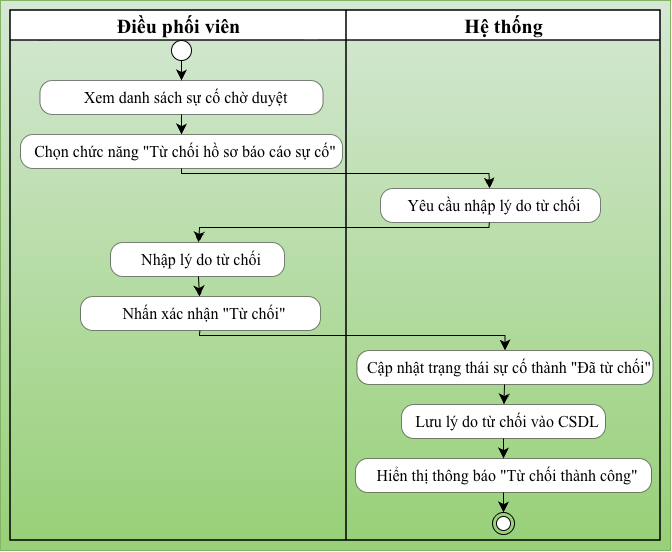

The diagram above was exported from draw.io. Its source (the exported page's mxGraphModel, read from the mxfile embedded in the PNG):
<mxGraphModel dx="1668" dy="591" grid="1" gridSize="10" guides="1" tooltips="1" connect="1" arrows="1" fold="1" page="1" pageScale="1" pageWidth="827" pageHeight="1169" math="0" shadow="0">
  <root>
    <mxCell id="0" />
    <mxCell id="1" parent="0" />
    <UserObject label="" plantUmlData="{&#10;  &quot;data&quot;: &quot;@startuml\n|Điều phối viên|\nstart\n:Xem danh sách sự cố chờ duyệt;\n:Chọn chức năng \&quot;Từ chối hồ sơ báo cáo sự cố\&quot;;\n|Hệ thống|\n:Yêu cầu nhập lý do từ chối;\n|Điều phối viên|\n:Nhập lý do từ chối;\n:Nhấn xác nhận \&quot;Từ chối\&quot;;\n|Hệ thống|\n:Cập nhật trạng thái sự cố thành \&quot;Đã từ chối\&quot;;\n:Lưu lý do từ chối vào CSDL;\n:Hiển thị thông báo \&quot;Từ chối thành công\&quot;;\nstop\n@enduml&quot;,&#10;  &quot;config&quot;: null&#10;}" id="wV3fuhMrlv1tg7a9PRXr-1">
      <mxCell connectable="0" parent="1" style="group;transparentBounds=1;editIcon=1;lockedGroup=0;groupPadding=10;fontFamily=Times New Roman;fontSize=16;align=center;fillColor=#d5e8d4;gradientColor=#97d077;strokeColor=#82b366;" vertex="1">
        <mxGeometry as="geometry" />
      </mxCell>
    </UserObject>
    <UserObject label="&lt;font style=&quot;font-size: 20px;&quot;&gt;&lt;b&gt;Điều phối viên&lt;/b&gt;&lt;/font&gt;" plantUmlId="lane_25" plantUmlBaseStyle="swimlane;collapsible=0;startSize=30;fillColor=none;swimlaneFillColor=none;strokeColor=#181818;strokeWidth=1.5;fontColor=#000000;fontSize=18;fontStyle=0;html=1;" plantUmlBaseValue="Điều phối viên" id="wV3fuhMrlv1tg7a9PRXr-2">
      <mxCell parent="wV3fuhMrlv1tg7a9PRXr-1" style="swimlane;collapsible=0;startSize=30;swimlaneFillColor=none;strokeWidth=1.5;fontSize=16;fontStyle=0;html=1;fontFamily=Times New Roman;align=center;" vertex="1">
        <mxGeometry height="530" width="336" x="-20" y="30" as="geometry" />
      </mxCell>
    </UserObject>
    <UserObject label="Xem danh sách sự cố chờ duyệt" plantUmlId="action_2" plantUmlBaseStyle="rounded=1;absoluteArcSize=1;arcSize=25;fillColor=#F1F1F1;strokeColor=#181818;strokeWidth=0.5;whiteSpace=wrap;fontSize=12;align=left;spacingLeft=8;" plantUmlBaseValue="Xem danh sách sự cố chờ duyệt" id="wV3fuhMrlv1tg7a9PRXr-6">
      <mxCell parent="wV3fuhMrlv1tg7a9PRXr-2" style="rounded=1;absoluteArcSize=1;arcSize=25;strokeWidth=0.5;whiteSpace=wrap;fontSize=16;align=center;spacingLeft=8;fontFamily=Times New Roman;" vertex="1">
        <mxGeometry height="34" width="283" x="29.5" y="70" as="geometry" />
      </mxCell>
    </UserObject>
    <UserObject label="" plantUmlId="start_0" plantUmlBaseStyle="ellipse;fillColor=#222222;strokeColor=#222222;" plantUmlBaseValue="" id="wV3fuhMrlv1tg7a9PRXr-4">
      <mxCell parent="wV3fuhMrlv1tg7a9PRXr-2" style="ellipse;fontFamily=Times New Roman;fontSize=16;align=center;" vertex="1">
        <mxGeometry height="20" width="20" x="161" y="30" as="geometry" />
      </mxCell>
    </UserObject>
    <UserObject label="" plantUmlId="e_1" plantUmlBaseStyle="endArrow=classic;endSize=8;strokeColor=#181818;curved=0;rounded=0;fontSize=11;sourcePerimeterSpacing=0;targetPerimeterSpacing=0;" plantUmlBaseValue="" id="wV3fuhMrlv1tg7a9PRXr-5">
      <mxCell edge="1" parent="wV3fuhMrlv1tg7a9PRXr-2" source="wV3fuhMrlv1tg7a9PRXr-4" style="endArrow=classic;endSize=8;curved=0;rounded=0;fontSize=16;sourcePerimeterSpacing=0;targetPerimeterSpacing=0;fontFamily=Times New Roman;align=center;" target="wV3fuhMrlv1tg7a9PRXr-6">
        <mxGeometry relative="1" as="geometry">
          <mxPoint x="189" y="50" as="sourcePoint" />
          <mxPoint x="189" y="70" as="targetPoint" />
        </mxGeometry>
      </mxCell>
    </UserObject>
    <UserObject label="&lt;b&gt;&lt;font style=&quot;font-size: 20px;&quot;&gt;Hệ thống&lt;/font&gt;&lt;/b&gt;" plantUmlId="lane_26" plantUmlBaseStyle="swimlane;collapsible=0;startSize=30;fillColor=none;swimlaneFillColor=none;strokeColor=#181818;strokeWidth=1.5;fontColor=#000000;fontSize=18;fontStyle=0;html=1;" plantUmlBaseValue="Hệ thống" id="wV3fuhMrlv1tg7a9PRXr-3">
      <mxCell parent="wV3fuhMrlv1tg7a9PRXr-1" style="swimlane;collapsible=0;startSize=30;swimlaneFillColor=none;strokeWidth=1.5;fontSize=16;fontStyle=0;html=1;fontFamily=Times New Roman;align=center;" vertex="1">
        <mxGeometry height="530" width="314" x="316" y="30" as="geometry" />
      </mxCell>
    </UserObject>
    <UserObject label="Cập nhật trạng thái sự cố thành &quot;Đã từ chối&quot;" plantUmlId="action_18" plantUmlBaseStyle="rounded=1;absoluteArcSize=1;arcSize=25;fillColor=#F1F1F1;strokeColor=#181818;strokeWidth=0.5;whiteSpace=wrap;fontSize=12;align=left;spacingLeft=8;" plantUmlBaseValue="Cập nhật trạng thái sự cố thành &quot;Đã từ chối&quot;" id="wV3fuhMrlv1tg7a9PRXr-16">
      <mxCell parent="wV3fuhMrlv1tg7a9PRXr-3" style="rounded=1;absoluteArcSize=1;arcSize=25;strokeWidth=0.5;whiteSpace=wrap;fontSize=16;align=center;spacingLeft=8;fontFamily=Times New Roman;" vertex="1">
        <mxGeometry height="34" width="296" x="10.5" y="340" as="geometry" />
      </mxCell>
    </UserObject>
    <UserObject label="Lưu lý do từ chối vào CSDL" plantUmlId="action_20" plantUmlBaseStyle="rounded=1;absoluteArcSize=1;arcSize=25;fillColor=#F1F1F1;strokeColor=#181818;strokeWidth=0.5;whiteSpace=wrap;fontSize=12;align=left;spacingLeft=8;" plantUmlBaseValue="Lưu lý do từ chối vào CSDL" id="wV3fuhMrlv1tg7a9PRXr-18">
      <mxCell parent="wV3fuhMrlv1tg7a9PRXr-3" style="rounded=1;absoluteArcSize=1;arcSize=25;strokeWidth=0.5;whiteSpace=wrap;fontSize=16;align=center;spacingLeft=8;fontFamily=Times New Roman;" vertex="1">
        <mxGeometry height="34" width="204" x="55" y="394" as="geometry" />
      </mxCell>
    </UserObject>
    <UserObject label="Hiển thị thông báo &quot;Từ chối thành công&quot;" plantUmlId="action_22" plantUmlBaseStyle="rounded=1;absoluteArcSize=1;arcSize=25;fillColor=#F1F1F1;strokeColor=#181818;strokeWidth=0.5;whiteSpace=wrap;fontSize=12;align=left;spacingLeft=8;" plantUmlBaseValue="Hiển thị thông báo &quot;Từ chối thành công&quot;" id="wV3fuhMrlv1tg7a9PRXr-20">
      <mxCell parent="wV3fuhMrlv1tg7a9PRXr-3" style="rounded=1;absoluteArcSize=1;arcSize=25;strokeWidth=0.5;whiteSpace=wrap;fontSize=16;align=center;spacingLeft=8;fontFamily=Times New Roman;" vertex="1">
        <mxGeometry height="34" width="296" x="9" y="448" as="geometry" />
      </mxCell>
    </UserObject>
    <UserObject label="" plantUmlId="stop_24" plantUmlBaseStyle="ellipse;shape=endState;fillColor=#222222;strokeColor=#222222;" plantUmlBaseValue="" id="wV3fuhMrlv1tg7a9PRXr-22">
      <mxCell parent="wV3fuhMrlv1tg7a9PRXr-3" style="ellipse;shape=endState;fontFamily=Times New Roman;fontSize=16;align=center;" vertex="1">
        <mxGeometry height="22" width="22" x="146" y="502" as="geometry" />
      </mxCell>
    </UserObject>
    <UserObject label="" plantUmlId="e_19" plantUmlBaseStyle="endArrow=classic;endSize=8;strokeColor=#181818;curved=0;rounded=0;fontSize=11;sourcePerimeterSpacing=0;targetPerimeterSpacing=0;" plantUmlBaseValue="" id="wV3fuhMrlv1tg7a9PRXr-17">
      <mxCell edge="1" parent="wV3fuhMrlv1tg7a9PRXr-3" source="wV3fuhMrlv1tg7a9PRXr-16" style="endArrow=classic;endSize=8;curved=0;rounded=0;fontSize=16;sourcePerimeterSpacing=0;targetPerimeterSpacing=0;fontFamily=Times New Roman;align=center;" target="wV3fuhMrlv1tg7a9PRXr-18">
        <mxGeometry relative="1" as="geometry">
          <mxPoint x="142.5" y="374" as="sourcePoint" />
          <mxPoint x="142.5" y="394" as="targetPoint" />
        </mxGeometry>
      </mxCell>
    </UserObject>
    <UserObject label="" plantUmlId="e_21" plantUmlBaseStyle="endArrow=classic;endSize=8;strokeColor=#181818;curved=0;rounded=0;fontSize=11;sourcePerimeterSpacing=0;targetPerimeterSpacing=0;" plantUmlBaseValue="" id="wV3fuhMrlv1tg7a9PRXr-19">
      <mxCell edge="1" parent="wV3fuhMrlv1tg7a9PRXr-3" source="wV3fuhMrlv1tg7a9PRXr-18" style="endArrow=classic;endSize=8;curved=0;rounded=0;fontSize=16;sourcePerimeterSpacing=0;targetPerimeterSpacing=0;fontFamily=Times New Roman;align=center;" target="wV3fuhMrlv1tg7a9PRXr-20">
        <mxGeometry relative="1" as="geometry">
          <mxPoint x="142.5" y="428" as="sourcePoint" />
          <mxPoint x="142.5" y="448" as="targetPoint" />
        </mxGeometry>
      </mxCell>
    </UserObject>
    <UserObject label="" plantUmlId="e_23" plantUmlBaseStyle="endArrow=classic;endSize=8;strokeColor=#181818;curved=0;rounded=0;fontSize=11;sourcePerimeterSpacing=0;targetPerimeterSpacing=0;" plantUmlBaseValue="" id="wV3fuhMrlv1tg7a9PRXr-21">
      <mxCell edge="1" parent="wV3fuhMrlv1tg7a9PRXr-3" source="wV3fuhMrlv1tg7a9PRXr-20" style="endArrow=classic;endSize=8;curved=0;rounded=0;fontSize=16;sourcePerimeterSpacing=0;targetPerimeterSpacing=0;fontFamily=Times New Roman;align=center;" target="wV3fuhMrlv1tg7a9PRXr-22">
        <mxGeometry relative="1" as="geometry">
          <mxPoint x="142.5" y="482" as="sourcePoint" />
          <mxPoint x="142.5" y="502" as="targetPoint" />
        </mxGeometry>
      </mxCell>
    </UserObject>
    <UserObject label="" plantUmlId="e_3" plantUmlBaseStyle="endArrow=classic;endSize=8;strokeColor=#181818;curved=0;rounded=0;fontSize=11;sourcePerimeterSpacing=0;targetPerimeterSpacing=0;" plantUmlBaseValue="" id="wV3fuhMrlv1tg7a9PRXr-7">
      <mxCell edge="1" parent="wV3fuhMrlv1tg7a9PRXr-1" source="wV3fuhMrlv1tg7a9PRXr-6" style="endArrow=classic;endSize=8;curved=0;rounded=0;fontSize=16;sourcePerimeterSpacing=0;targetPerimeterSpacing=0;fontFamily=Times New Roman;align=center;" target="wV3fuhMrlv1tg7a9PRXr-8">
        <mxGeometry relative="1" as="geometry">
          <mxPoint x="169" y="134" as="sourcePoint" />
          <mxPoint x="169" y="154" as="targetPoint" />
        </mxGeometry>
      </mxCell>
    </UserObject>
    <UserObject label="Chọn chức năng &quot;Từ chối hồ sơ báo cáo sự cố&quot;" plantUmlId="action_4" plantUmlBaseStyle="rounded=1;absoluteArcSize=1;arcSize=25;fillColor=#F1F1F1;strokeColor=#181818;strokeWidth=0.5;whiteSpace=wrap;fontSize=12;align=left;spacingLeft=8;" plantUmlBaseValue="Chọn chức năng &quot;Từ chối hồ sơ báo cáo sự cố&quot;" id="wV3fuhMrlv1tg7a9PRXr-8">
      <mxCell parent="wV3fuhMrlv1tg7a9PRXr-1" style="rounded=1;absoluteArcSize=1;arcSize=25;strokeWidth=0.5;whiteSpace=wrap;fontSize=16;align=center;spacingLeft=8;fontFamily=Times New Roman;" vertex="1">
        <mxGeometry height="34" width="322" x="-10" y="154" as="geometry" />
      </mxCell>
    </UserObject>
    <UserObject label="" plantUmlId="e_5" plantUmlBaseStyle="endArrow=classic;endSize=8;strokeColor=#181818;curved=0;rounded=0;fontSize=11;sourcePerimeterSpacing=0;targetPerimeterSpacing=0;" plantUmlBaseValue="" id="wV3fuhMrlv1tg7a9PRXr-9">
      <mxCell edge="1" parent="wV3fuhMrlv1tg7a9PRXr-1" source="wV3fuhMrlv1tg7a9PRXr-8" style="endArrow=classic;endSize=8;curved=0;rounded=0;fontSize=16;sourcePerimeterSpacing=0;targetPerimeterSpacing=0;fontFamily=Times New Roman;align=center;" target="wV3fuhMrlv1tg7a9PRXr-10">
        <mxGeometry relative="1" x="0.0475" as="geometry">
          <Array as="points">
            <mxPoint x="151" y="193" />
            <mxPoint x="458.5" y="193" />
          </Array>
          <mxPoint x="169" y="188" as="sourcePoint" />
          <mxPoint x="458.5" y="208" as="targetPoint" />
        </mxGeometry>
      </mxCell>
    </UserObject>
    <UserObject label="Yêu cầu nhập lý do từ chối" plantUmlId="action_8" plantUmlBaseStyle="rounded=1;absoluteArcSize=1;arcSize=25;fillColor=#F1F1F1;strokeColor=#181818;strokeWidth=0.5;whiteSpace=wrap;fontSize=12;align=left;spacingLeft=8;" plantUmlBaseValue="Yêu cầu nhập lý do từ chối" id="wV3fuhMrlv1tg7a9PRXr-10">
      <mxCell parent="wV3fuhMrlv1tg7a9PRXr-1" style="rounded=1;absoluteArcSize=1;arcSize=25;strokeWidth=0.5;whiteSpace=wrap;fontSize=16;align=center;spacingLeft=8;fontFamily=Times New Roman;" vertex="1">
        <mxGeometry height="34" width="220" x="350" y="208" as="geometry" />
      </mxCell>
    </UserObject>
    <UserObject label="" plantUmlId="e_9" plantUmlBaseStyle="endArrow=classic;endSize=8;strokeColor=#181818;curved=0;rounded=0;fontSize=11;sourcePerimeterSpacing=0;targetPerimeterSpacing=0;" plantUmlBaseValue="" id="wV3fuhMrlv1tg7a9PRXr-11">
      <mxCell edge="1" parent="wV3fuhMrlv1tg7a9PRXr-1" source="wV3fuhMrlv1tg7a9PRXr-10" style="endArrow=classic;endSize=8;curved=0;rounded=0;fontSize=16;sourcePerimeterSpacing=0;targetPerimeterSpacing=0;fontFamily=Times New Roman;align=center;" target="wV3fuhMrlv1tg7a9PRXr-12">
        <mxGeometry relative="1" as="geometry">
          <Array as="points">
            <mxPoint x="458.5" y="247" />
            <mxPoint x="169" y="247" />
          </Array>
          <mxPoint x="458.5" y="242" as="sourcePoint" />
          <mxPoint x="169" y="262" as="targetPoint" />
        </mxGeometry>
      </mxCell>
    </UserObject>
    <UserObject label="Nhập lý do từ chối" plantUmlId="action_12" plantUmlBaseStyle="rounded=1;absoluteArcSize=1;arcSize=25;fillColor=#F1F1F1;strokeColor=#181818;strokeWidth=0.5;whiteSpace=wrap;fontSize=12;align=left;spacingLeft=8;" plantUmlBaseValue="Nhập lý do từ chối" id="wV3fuhMrlv1tg7a9PRXr-12">
      <mxCell parent="wV3fuhMrlv1tg7a9PRXr-1" style="rounded=1;absoluteArcSize=1;arcSize=25;strokeWidth=0.5;whiteSpace=wrap;fontSize=16;align=center;spacingLeft=8;fontFamily=Times New Roman;" vertex="1">
        <mxGeometry height="34" width="174" x="80" y="262" as="geometry" />
      </mxCell>
    </UserObject>
    <UserObject label="" plantUmlId="e_13" plantUmlBaseStyle="endArrow=classic;endSize=8;strokeColor=#181818;curved=0;rounded=0;fontSize=11;sourcePerimeterSpacing=0;targetPerimeterSpacing=0;" plantUmlBaseValue="" id="wV3fuhMrlv1tg7a9PRXr-13">
      <mxCell edge="1" parent="wV3fuhMrlv1tg7a9PRXr-1" source="wV3fuhMrlv1tg7a9PRXr-12" style="endArrow=classic;endSize=8;curved=0;rounded=0;fontSize=16;sourcePerimeterSpacing=0;targetPerimeterSpacing=0;fontFamily=Times New Roman;align=center;" target="wV3fuhMrlv1tg7a9PRXr-14">
        <mxGeometry relative="1" as="geometry">
          <mxPoint x="169" y="296" as="sourcePoint" />
          <mxPoint x="169" y="316" as="targetPoint" />
        </mxGeometry>
      </mxCell>
    </UserObject>
    <UserObject label="Nhấn xác nhận &quot;Từ chối&quot;" plantUmlId="action_14" plantUmlBaseStyle="rounded=1;absoluteArcSize=1;arcSize=25;fillColor=#F1F1F1;strokeColor=#181818;strokeWidth=0.5;whiteSpace=wrap;fontSize=12;align=left;spacingLeft=8;" plantUmlBaseValue="Nhấn xác nhận &quot;Từ chối&quot;" id="wV3fuhMrlv1tg7a9PRXr-14">
      <mxCell parent="wV3fuhMrlv1tg7a9PRXr-1" style="rounded=1;absoluteArcSize=1;arcSize=25;strokeWidth=0.5;whiteSpace=wrap;fontSize=16;align=center;spacingLeft=8;fontFamily=Times New Roman;" vertex="1">
        <mxGeometry height="34" width="240" x="50" y="316" as="geometry" />
      </mxCell>
    </UserObject>
    <UserObject label="" plantUmlId="e_15" plantUmlBaseStyle="endArrow=classic;endSize=8;strokeColor=#181818;curved=0;rounded=0;fontSize=11;sourcePerimeterSpacing=0;targetPerimeterSpacing=0;" plantUmlBaseValue="" id="wV3fuhMrlv1tg7a9PRXr-15">
      <mxCell edge="1" parent="wV3fuhMrlv1tg7a9PRXr-1" source="wV3fuhMrlv1tg7a9PRXr-14" style="endArrow=classic;endSize=8;curved=0;rounded=0;fontSize=16;sourcePerimeterSpacing=0;targetPerimeterSpacing=0;fontFamily=Times New Roman;align=center;" target="wV3fuhMrlv1tg7a9PRXr-16">
        <mxGeometry relative="1" x="-0.0415" as="geometry">
          <Array as="points">
            <mxPoint x="169" y="355" />
            <mxPoint x="474.5" y="355" />
          </Array>
          <mxPoint x="169" y="350" as="sourcePoint" />
          <mxPoint x="458.5" y="370" as="targetPoint" />
        </mxGeometry>
      </mxCell>
    </UserObject>
  </root>
</mxGraphModel>